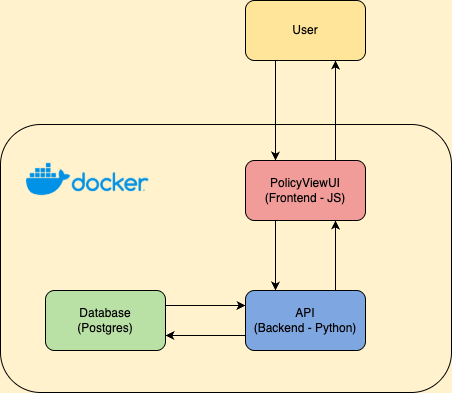

The diagram above was exported from draw.io. Its source (the exported page's mxGraphModel, read from the mxfile embedded in the PNG):
<mxGraphModel dx="1133" dy="1261" grid="0" gridSize="10" guides="1" tooltips="1" connect="1" arrows="1" fold="1" page="1" pageScale="1" pageWidth="850" pageHeight="1100" background="light-dark(#FFFFFF,#FFF2CC)" math="0" shadow="0">
  <root>
    <mxCell id="0" />
    <mxCell id="1" parent="0" />
    <mxCell id="QqjrcGRhdBETmqUOd_BG-5" value="" style="rounded=1;whiteSpace=wrap;html=1;fillColor=none;strokeColor=light-dark(#000000,#000000);" vertex="1" parent="1">
      <mxGeometry x="171" y="149" width="451" height="268" as="geometry" />
    </mxCell>
    <mxCell id="QqjrcGRhdBETmqUOd_BG-18" style="edgeStyle=orthogonalEdgeStyle;rounded=0;orthogonalLoop=1;jettySize=auto;html=1;exitX=0.25;exitY=1;exitDx=0;exitDy=0;entryX=0.25;entryY=0;entryDx=0;entryDy=0;strokeColor=light-dark(#000000,#000000);" edge="1" parent="1" source="QqjrcGRhdBETmqUOd_BG-1" target="QqjrcGRhdBETmqUOd_BG-2">
      <mxGeometry relative="1" as="geometry" />
    </mxCell>
    <mxCell id="QqjrcGRhdBETmqUOd_BG-1" value="User" style="rounded=1;whiteSpace=wrap;html=1;fillColor=light-dark(#FFFFFF,#FFE599);fontColor=light-dark(#000000,#000000);strokeColor=light-dark(#000000,#000000);" vertex="1" parent="1">
      <mxGeometry x="416" y="25" width="120" height="60" as="geometry" />
    </mxCell>
    <mxCell id="QqjrcGRhdBETmqUOd_BG-19" style="edgeStyle=orthogonalEdgeStyle;rounded=0;orthogonalLoop=1;jettySize=auto;html=1;exitX=0.75;exitY=0;exitDx=0;exitDy=0;entryX=0.75;entryY=1;entryDx=0;entryDy=0;strokeColor=light-dark(#000000,#000000);" edge="1" parent="1" source="QqjrcGRhdBETmqUOd_BG-2" target="QqjrcGRhdBETmqUOd_BG-1">
      <mxGeometry relative="1" as="geometry" />
    </mxCell>
    <mxCell id="QqjrcGRhdBETmqUOd_BG-20" style="edgeStyle=orthogonalEdgeStyle;rounded=0;orthogonalLoop=1;jettySize=auto;html=1;exitX=0.25;exitY=1;exitDx=0;exitDy=0;entryX=0.25;entryY=0;entryDx=0;entryDy=0;strokeColor=light-dark(#000000,#000000);" edge="1" parent="1" source="QqjrcGRhdBETmqUOd_BG-2" target="QqjrcGRhdBETmqUOd_BG-3">
      <mxGeometry relative="1" as="geometry" />
    </mxCell>
    <mxCell id="QqjrcGRhdBETmqUOd_BG-2" value="PolicyViewUI&lt;br&gt;&lt;div&gt;(&lt;span style=&quot;background-color: transparent;&quot;&gt;Frontend - JS&lt;/span&gt;&lt;span style=&quot;background-color: transparent;&quot;&gt;)&lt;/span&gt;&lt;/div&gt;" style="rounded=1;whiteSpace=wrap;html=1;fillColor=light-dark(#FFFFFF,#F19C99);strokeColor=light-dark(#000000,#000000);fontColor=light-dark(#000000,#000000);" vertex="1" parent="1">
      <mxGeometry x="416" y="185" width="120" height="60" as="geometry" />
    </mxCell>
    <mxCell id="QqjrcGRhdBETmqUOd_BG-22" style="edgeStyle=orthogonalEdgeStyle;rounded=0;orthogonalLoop=1;jettySize=auto;html=1;exitX=0.75;exitY=0;exitDx=0;exitDy=0;entryX=0.75;entryY=1;entryDx=0;entryDy=0;strokeColor=light-dark(#000000,#000000);" edge="1" parent="1" source="QqjrcGRhdBETmqUOd_BG-3" target="QqjrcGRhdBETmqUOd_BG-2">
      <mxGeometry relative="1" as="geometry">
        <Array as="points">
          <mxPoint x="506" y="281" />
          <mxPoint x="506" y="281" />
        </Array>
      </mxGeometry>
    </mxCell>
    <mxCell id="QqjrcGRhdBETmqUOd_BG-25" style="edgeStyle=orthogonalEdgeStyle;rounded=0;orthogonalLoop=1;jettySize=auto;html=1;exitX=0;exitY=0.75;exitDx=0;exitDy=0;entryX=1;entryY=0.75;entryDx=0;entryDy=0;strokeColor=light-dark(#000000,#000000);" edge="1" parent="1" source="QqjrcGRhdBETmqUOd_BG-3" target="QqjrcGRhdBETmqUOd_BG-4">
      <mxGeometry relative="1" as="geometry" />
    </mxCell>
    <mxCell id="QqjrcGRhdBETmqUOd_BG-3" value="API&lt;div&gt;(Backend - Python)&lt;/div&gt;" style="rounded=1;whiteSpace=wrap;html=1;strokeColor=light-dark(#000000,#000000);fillColor=light-dark(#FFFFFF,#7EA6E0);fontColor=light-dark(#000000,#000000);" vertex="1" parent="1">
      <mxGeometry x="416" y="315" width="120" height="60" as="geometry" />
    </mxCell>
    <mxCell id="QqjrcGRhdBETmqUOd_BG-24" style="edgeStyle=orthogonalEdgeStyle;rounded=0;orthogonalLoop=1;jettySize=auto;html=1;exitX=1;exitY=0.25;exitDx=0;exitDy=0;entryX=0;entryY=0.25;entryDx=0;entryDy=0;strokeColor=light-dark(#000000,#000000);" edge="1" parent="1" source="QqjrcGRhdBETmqUOd_BG-4" target="QqjrcGRhdBETmqUOd_BG-3">
      <mxGeometry relative="1" as="geometry" />
    </mxCell>
    <mxCell id="QqjrcGRhdBETmqUOd_BG-4" value="Database&lt;br&gt;(Postgres)" style="rounded=1;whiteSpace=wrap;html=1;fillColor=light-dark(#FFFFFF,#B9E0A5);strokeColor=light-dark(#000000,#000000);fontColor=light-dark(#000000,#000000);" vertex="1" parent="1">
      <mxGeometry x="216" y="315" width="120" height="60" as="geometry" />
    </mxCell>
    <mxCell id="QqjrcGRhdBETmqUOd_BG-9" value="" style="shape=image;verticalLabelPosition=bottom;labelBackgroundColor=default;verticalAlign=top;aspect=fixed;imageAspect=0;image=https://1000logos.net/wp-content/uploads/2021/11/Docker-Logo.png;" vertex="1" parent="1">
      <mxGeometry x="196" y="169" width="124.45" height="70" as="geometry" />
    </mxCell>
  </root>
</mxGraphModel>